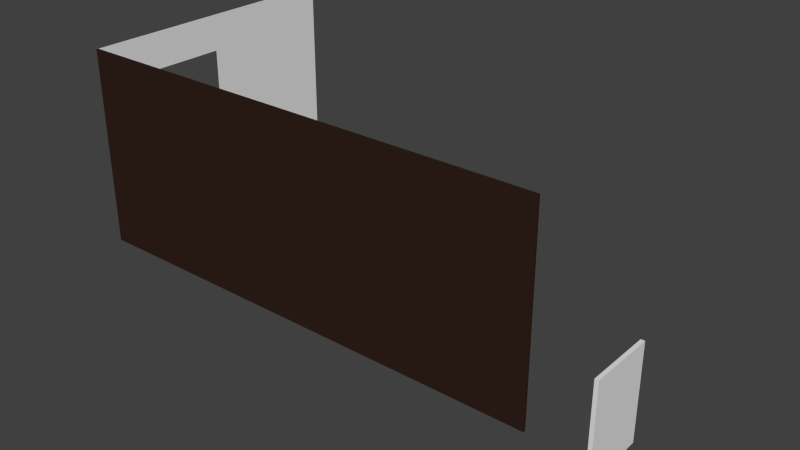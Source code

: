 # Source: bedroom_n_center.blend  (saved by Blender 2.66.0; exported with 4.5.12 LTS)
import bpy
from mathutils import Matrix  # noqa: F401  (used for matrix-valued properties, if any)

bpy.ops.wm.read_factory_settings(use_empty=True)
scene = bpy.context.scene
scene.name = 'Scene'

# ---- collections
col_collection_1 = bpy.data.collections.new('Collection 1'); scene.collection.children.link(col_collection_1)
col_collection_1.hide_render = True
col_collection_1.hide_viewport = True
col_collection_2 = bpy.data.collections.new('Collection 2'); scene.collection.children.link(col_collection_2)
col_collection_3 = bpy.data.collections.new('Collection 3'); scene.collection.children.link(col_collection_3)
col_collection_4 = bpy.data.collections.new('Collection 4'); scene.collection.children.link(col_collection_4)
col_collection_4.hide_render = True
col_collection_4.hide_viewport = True
col_collection_11 = bpy.data.collections.new('Collection 11'); scene.collection.children.link(col_collection_11)
col_collection_11.hide_render = True
col_collection_11.hide_viewport = True
col_collection_12 = bpy.data.collections.new('Collection 12'); scene.collection.children.link(col_collection_12)
col_collection_12.hide_render = True
col_collection_12.hide_viewport = True

# ---- materials (node trees are filled in below, after node groups)
mat_walls = bpy.data.materials.new('walls')
mat_walls.alpha_threshold = 0.0
mat_walls.use_transparent_shadow = False
mat_walls.roughness = 0.5
mat_walls.line_color = (0.0, 0.0, 0.0, 1.0)
mat_wall_back = bpy.data.materials.new('wall_back')
mat_wall_back.alpha_threshold = 0.0
mat_wall_back.use_transparent_shadow = False
mat_wall_back.diffuse_color = (0.03106, 0.01545, 0.01093, 1.0)
mat_wall_back.roughness = 0.5
mat_wall_back.specular_intensity = 0.0
mat_wall_back.line_color = (0.0, 0.0, 0.0, 1.0)
mat_floor = bpy.data.materials.new('floor')
mat_floor.alpha_threshold = 0.0
mat_floor.use_transparent_shadow = False
mat_floor.roughness = 0.5
mat_floor.line_color = (0.0, 0.0, 0.0, 1.0)

# ---- material node trees

# ---- world
world_world = bpy.data.worlds.new('World'); scene.world = world_world
world_world.color = (0.05088, 0.05088, 0.05088)
world_world.use_sun_shadow = False
world_world.sun_shadow_jitter_overblur = 0.0
world_world.cycles.sampling_method = 'MANUAL'
world_world.cycles.sample_map_resolution = 256

# ---- meshes
me_cube_007 = bpy.data.meshes.new('Cube.007')
me_cube_007.from_pydata([(-1.0, -1.0, -1.0), (-1.0, 1.0, -1.0), (1.0, 1.0, -1.0), (1.0, -1.0, -1.0), (-1.0, -1.0, 1.0), (-1.0, 1.0, 1.0), (1.0, 1.0, 1.0), (1.0, -1.0, 1.0), (-1.0, 1.0, 0.5877), (-1.0, -1.0, 0.5877), (1.0, 1.0, 0.5877), (1.0, -1.0, 0.5877), (-0.5217, -0.9998, 1.0), (-0.8168, -0.9999, 1.0), (-0.8168, -0.9999, -1.0), (-0.5217, -0.9998, -1.0), (-0.8168, 1.0, 1.0), (-0.5217, 1.0, 1.0), (-0.5217, 1.0, -1.0), (-0.8168, 1.0, -1.0), (-0.5217, 1.0, 0.5877), (-0.8168, 1.0, 0.5877), (-0.8168, -0.9999, 0.5877), (-0.5217, -0.9998, 0.5877)], [], [(9, 8, 1, 0), (20, 10, 2, 18), (10, 11, 3, 2), (22, 9, 0, 14), (15, 18, 2, 3), (13, 16, 5, 4), (4, 5, 8, 9), (17, 6, 10, 20), (6, 7, 11, 10), (13, 4, 9, 22), (7, 6, 17, 12), (8, 21, 19, 1), (12, 17, 16, 13), (0, 1, 19, 14), (11, 23, 15, 3), (5, 16, 21, 8), (16, 17, 20, 21), (7, 12, 23, 11), (12, 13, 22, 23)])
me_cube_007.polygons.foreach_set('material_index', [1, 0, 1, 1, 1, 1, 1, 0, 1, 1, 1, 0, 1, 1, 1, 0, 0, 1, 1])
_uv = me_cube_007.uv_layers.new(name='UVMap')
_uv.uv.foreach_set('vector', [0.6909, 0.7939, 0.6909, 0.7939, 0.6909, 0.0, 0.6909, 0.0, 0.5996, 0.7939, 0.3091, 0.7939, 0.3091, 0.0, 0.5996, 0.0, 0.3091, 0.7939, 0.3091, 0.7939, 0.3091, 0.0, 0.3091, 0.0, 0.6559, 0.7939, 0.6909, 0.7939, 0.6909, 0.0, 0.6559, 0.0, 0.5996, 0.0, 0.5996, 0.0, 0.3091, 0.0, 0.3091, 0.0, 0.6559, 1.0, 0.6559, 1.0, 0.6909, 1.0, 0.6909, 1.0, 0.6909, 1.0, 0.6909, 1.0, 0.6909, 0.7939, 0.6909, 0.7939, 0.5996, 1.0, 0.3091, 1.0, 0.3091, 0.7939, 0.5996, 0.7939, 0.3091, 1.0, 0.3091, 1.0, 0.3091, 0.7939, 0.3091, 0.7939, 0.6559, 1.0, 0.6909, 1.0, 0.6909, 0.7939, 0.6559, 0.7939, 0.3091, 1.0, 0.3091, 1.0, 0.5996, 1.0, 0.5996, 1.0, 0.6909, 0.7939, 0.6559, 0.7939, 0.6559, 0.0, 0.6909, 0.0, 0.5996, 1.0, 0.5996, 1.0, 0.6559, 1.0, 0.6559, 1.0, 0.6909, 0.0, 0.6909, 0.0, 0.6559, 0.0, 0.6559, 0.0, 0.3091, 0.7939, 0.5996, 0.7939, 0.5996, 0.0, 0.3091, 0.0, 0.6909, 1.0, 0.6559, 1.0, 0.6559, 0.7939, 0.6909, 0.7939, 0.6559, 1.0, 0.5996, 1.0, 0.5996, 0.7939, 0.6559, 0.7939, 0.3091, 1.0, 0.5996, 1.0, 0.5996, 0.7939, 0.3091, 0.7939, 0.5996, 1.0, 0.6559, 1.0, 0.6559, 0.7939, 0.5996, 0.7939])
me_cube_007.materials.append(mat_walls)
me_cube_007.materials.append(mat_wall_back)
me_cube_007.use_remesh_preserve_volume = False
me_cube_007.use_remesh_preserve_attributes = False
me_cube_007.use_mirror_vertex_groups = False
me_cube_007.update()
me_cube_002 = bpy.data.meshes.new('Cube.002')
me_cube_002.from_pydata([(-1.0, -1.0, -1.0), (-1.0, 1.0, -1.0), (1.0, 1.0, -1.0), (1.0, -1.0, -1.0), (-1.0, -1.0, 1.0), (-1.0, 1.0, 1.0), (1.0, 1.0, 1.0), (1.0, -1.0, 1.0)], [], [(4, 5, 1, 0), (5, 6, 2, 1), (6, 7, 3, 2), (7, 4, 0, 3), (0, 1, 2, 3), (7, 6, 5, 4)])
me_cube_002.use_remesh_preserve_volume = False
me_cube_002.use_remesh_preserve_attributes = False
me_cube_002.use_mirror_vertex_groups = False
me_cube_002.update()
me_cube_006 = bpy.data.meshes.new('Cube.006')
me_cube_006.from_pydata([(-1.0, -1.0, -1.0), (-1.0, 1.0, -1.0), (1.0, 1.0, -1.0), (1.0, -1.0, -1.0), (-1.0, -1.0, 1.0), (-1.0, 1.0, 1.0), (1.0, 1.0, 1.0), (1.0, -1.0, 1.0)], [], [(4, 5, 1, 0), (5, 6, 2, 1), (6, 7, 3, 2), (7, 4, 0, 3), (0, 1, 2, 3), (7, 6, 5, 4)])
me_cube_006.polygons.foreach_set('material_index', [1, 0, 1, 1, 1, 1])
_uv = me_cube_006.uv_layers.new(name='UVMap')
_uv.uv.foreach_set('vector', [0.0, 0.0, 0.0, 0.0, 0.0, 0.0, 0.0, 0.0, 0.3426, 1.0, -0.1492, 1.0, -0.1492, 4.387e-05, 0.3426, 4.411e-05, 0.0, 0.0, 0.0, 0.0, 0.0, 0.0, 0.0, 0.0, 0.0, 0.0, 0.0, 0.0, 0.0, 0.0, 0.0, 0.0, 0.0, 0.0, 0.0, 0.0, 0.0, 0.0, 0.0, 0.0, 0.0, 0.0, 0.0, 0.0, 0.0, 0.0, 0.0, 0.0])
me_cube_006.materials.append(mat_walls)
me_cube_006.materials.append(mat_wall_back)
me_cube_006.use_remesh_preserve_volume = False
me_cube_006.use_remesh_preserve_attributes = False
me_cube_006.use_mirror_vertex_groups = False
me_cube_006.update()
me_cube_004 = bpy.data.meshes.new('Cube.004')
me_cube_004.from_pydata([(-1.0, -1.0, -1.0), (-1.0, 1.0, -1.0), (-1.0, -1.0, 1.0), (-1.0, 1.0, 1.0), (-1.0, 1.0, 0.6228), (-1.0, -1.0, 0.6228), (-1.0, -0.5715, -1.0), (-1.0, -0.002475, -1.0), (-1.0, -0.002475, 1.0), (-1.0, -0.5715, 1.0), (-1.0, -0.002475, 0.6228), (-1.0, -0.5715, 0.6228)], [], [(10, 7, 1, 4), (8, 10, 4, 3), (5, 0, 6, 11), (2, 5, 11, 9), (9, 11, 10, 8)])
_uv = me_cube_004.uv_layers.new(name='UVMap')
_uv.uv.foreach_set('vector', [0.4997, 0.8114, 0.4997, 0.0, 0.6395, 0.0, 0.6395, 0.8114, 0.4997, 1.0, 0.4997, 0.8114, 0.6395, 0.8114, 0.6395, 1.0, 0.3605, 0.8114, 0.3605, 0.0, 0.4203, 0.0, 0.4203, 0.8114, 0.3605, 1.0, 0.3605, 0.8114, 0.4203, 0.8114, 0.4203, 1.0, 0.4203, 1.0, 0.4203, 0.8114, 0.4997, 0.8114, 0.4997, 1.0])
me_cube_004.materials.append(mat_walls)
me_cube_004.use_remesh_preserve_volume = False
me_cube_004.use_remesh_preserve_attributes = False
me_cube_004.use_mirror_vertex_groups = False
me_cube_004.update()
me_cube_001 = bpy.data.meshes.new('Cube.001')
me_cube_001.from_pydata([(1.0, 1.0, -1.0), (1.0, -1.0, -1.0), (1.0, 1.0, 1.0), (1.0, -1.0, 1.0), (1.0, 1.0, 0.5556), (1.0, 1.0, -0.5556), (1.0, -1.0, 0.5556), (1.0, -1.0, -0.5556), (1.0, 0.2692, 1.0), (1.0, -0.2692, 1.0), (1.0, -0.2692, -1.0), (1.0, 0.2692, -1.0), (1.0, 0.2692, 0.5556), (1.0, -0.2692, 0.5556), (1.0, 0.2692, -0.5556), (1.0, -0.2692, -0.5556)], [], [(15, 10, 1, 7), (9, 13, 6, 3), (13, 15, 7, 6), (5, 0, 11, 14), (14, 11, 10, 15), (2, 4, 12, 8), (8, 12, 13, 9), (4, 5, 14, 12)])
_uv = me_cube_001.uv_layers.new(name='UVMap')
_uv.uv.foreach_set('vector', [0.4631, 0.2222, 0.4631, 0.0, 0.3628, -2.384e-07, 0.3628, 0.2222, 0.4631, 1.0, 0.4631, 0.7778, 0.3628, 0.7778, 0.3628, 1.0, 0.4631, 0.7778, 0.4631, 0.2222, 0.3628, 0.2222, 0.3628, 0.7778, 0.6372, 0.2222, 0.6372, 2.98e-07, 0.5369, 5.96e-08, 0.5369, 0.2222, 0.5369, 0.2222, 0.5369, 5.96e-08, 0.4631, 0.0, 0.4631, 0.2222, 0.6372, 1.0, 0.6372, 0.7778, 0.5369, 0.7778, 0.5369, 1.0, 0.5369, 1.0, 0.5369, 0.7778, 0.4631, 0.7778, 0.4631, 1.0, 0.6372, 0.7778, 0.6372, 0.2222, 0.5369, 0.2222, 0.5369, 0.7778])
me_cube_001.materials.append(mat_walls)
me_cube_001.use_remesh_preserve_volume = False
me_cube_001.use_remesh_preserve_attributes = False
me_cube_001.use_mirror_vertex_groups = False
me_cube_001.update()
me_cube = bpy.data.meshes.new('Cube')
me_cube.from_pydata([(-1.0, -1.0, -1.0), (-1.0, 1.0, -1.0), (1.0, 1.0, -1.0), (1.0, -1.0, -1.0)], [], [(0, 3, 2, 1)])
_uv = me_cube.uv_layers.new(name='UV coord')
_uv.uv.foreach_set('vector', [0.01574, 4.414e-05, 0.6651, 4.396e-05, 0.6651, 1.0, 0.01574, 1.0])
me_cube.materials.append(mat_floor)
me_cube.use_remesh_preserve_volume = False
me_cube.use_remesh_preserve_attributes = False
me_cube.use_mirror_vertex_groups = False
me_cube.update()
me_cube_005 = bpy.data.meshes.new('Cube.005')
me_cube_005.from_pydata([(-1.0, -1.0, 1.0), (-1.0, 1.0, 1.0), (1.0, 1.0, 1.0), (1.0, -1.0, 1.0)], [], [(3, 0, 1, 2)])
me_cube_005.use_remesh_preserve_volume = False
me_cube_005.use_remesh_preserve_attributes = False
me_cube_005.use_mirror_vertex_groups = False
me_cube_005.update()

# ---- objects
ob_wall_w = bpy.data.objects.new('wall_w', me_cube_007)
ob_cube = bpy.data.objects.new('Cube', me_cube_002)
ob_wall_e = bpy.data.objects.new('wall_e', me_cube_006)
ob_wall_s = bpy.data.objects.new('wall_s', me_cube_004)
ob_wall_n = bpy.data.objects.new('wall_n', me_cube_001)
ob_floor = bpy.data.objects.new('floor', me_cube)
ob_ceiling = bpy.data.objects.new('ceiling', me_cube_005)

# ---- transforms, parenting, visibility, modifiers, constraints
ob_wall_w.location = (0.0, 6.45, 4.5)
ob_wall_w.rotation_euler = (0.0, 0.0, 3.142)
ob_wall_w.scale = (11.0, 0.05, 4.5)
ob_wall_w.lineart.crease_threshold = 0.0
_vg = ob_wall_w.vertex_groups.new(name='wall_back')
_vg = ob_wall_w.vertex_groups.new(name='wall')
ob_cube.location = (11.08, 0.0, -2.842)
ob_cube.scale = (0.1, 1.75, 2.5)
ob_cube.lineart.crease_threshold = 0.0
ob_wall_e.location = (0.0, -6.45, 4.5)
ob_wall_e.scale = (11.0, 0.05, 4.5)
ob_wall_e.lineart.crease_threshold = 0.0
_vg = ob_wall_e.vertex_groups.new(name='wall_back')
_vg = ob_wall_e.vertex_groups.new(name='wall')
ob_wall_s.location = (0.0, 0.0, 4.5)
ob_wall_s.scale = (11.0, 6.5, 4.5)
ob_wall_s.lineart.crease_threshold = 0.0
ob_wall_n.location = (0.0, 0.0, 4.5)
ob_wall_n.scale = (11.0, 6.5, 4.5)
ob_wall_n.lineart.crease_threshold = 0.0
ob_floor.location = (0.0, 0.0, 4.5)
ob_floor.scale = (11.0, 6.5, 4.5)
ob_floor.lineart.crease_threshold = 0.0
ob_ceiling.location = (0.0, 0.0, 4.5)
ob_ceiling.scale = (11.0, 6.5, 4.5)
ob_ceiling.lineart.crease_threshold = 0.0

# ---- collection membership
col_collection_1.objects.link(ob_wall_w)
col_collection_2.objects.link(ob_cube)
col_collection_2.objects.link(ob_wall_e)
col_collection_3.objects.link(ob_wall_s)
col_collection_4.objects.link(ob_wall_n)
col_collection_11.objects.link(ob_floor)
col_collection_12.objects.link(ob_ceiling)

# ---- scene / render settings (as saved in the file)
scene.frame_start = 1; scene.frame_end = 50; scene.frame_set(0)
scene.render.engine = 'BLENDER_EEVEE_NEXT'
scene.render.image_settings.color_mode = 'RGB'
scene.render.image_settings.compression = 90
scene.render.resolution_percentage = 50
scene.render.dither_intensity = 0.0
scene.render.bake_margin = 2
scene.cycles.use_denoising = False
scene.cycles.samples = 10
scene.cycles.sampling_pattern = 'TABULATED_SOBOL'
scene.cycles.light_sampling_threshold = 0.0
scene.cycles.use_adaptive_sampling = False
scene.cycles.use_light_tree = False
scene.cycles.blur_glossy = 0.0
scene.cycles.volume_bounces = 1
scene.cycles.pixel_filter_type = 'GAUSSIAN'
scene.cycles.sample_clamp_indirect = 0.0
scene.view_settings.view_transform = 'Standard'
bpy.context.view_layer.update()

# ---- added for rendering (the .blend has no active camera and no usable light): camera, sun
cam_auto = bpy.data.cameras.new('AutoCamera')
cam_auto.lens = 50.0
cam_auto.sensor_width = 36.0
cam_auto.clip_end = 1000.0
ob_auto_camera = bpy.data.objects.new('AutoCamera', cam_auto)
scene.collection.objects.link(ob_auto_camera)
ob_auto_camera.location = (27.3304, -32.687, 23.6204)
ob_auto_camera.rotation_euler = (1.09748, -7.21219e-08, 0.694738)
scene.camera = ob_auto_camera
light_auto_sun = bpy.data.lights.new('AutoSun', 'SUN')
light_auto_sun.energy = 3.0
light_auto_sun.angle = 0.0523599
ob_auto_sun = bpy.data.objects.new('AutoSun', light_auto_sun)
scene.collection.objects.link(ob_auto_sun)
ob_auto_sun.rotation_euler = (0.872665, 0.174533, 0.523599)
bpy.context.view_layer.update()
